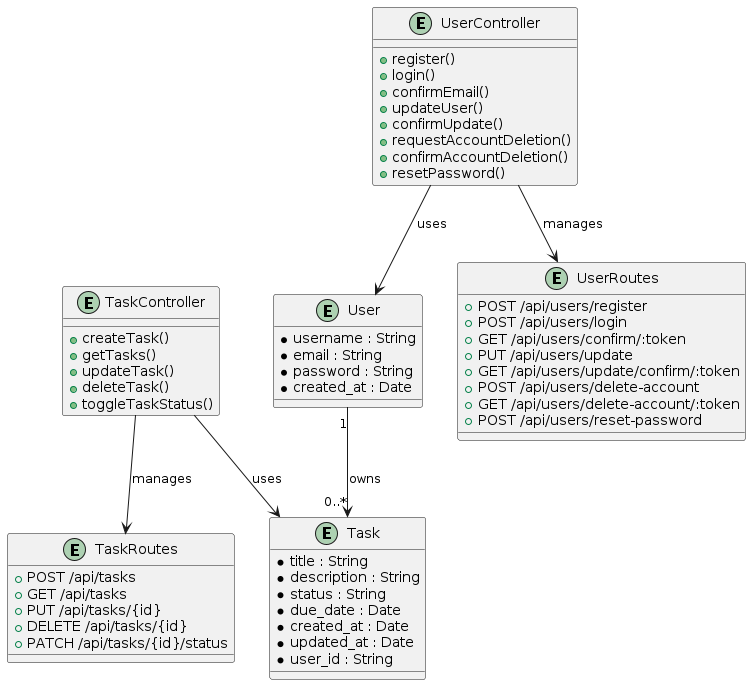

The diagram above was rendered by PlantUML. Its source (embedded in the PNG):
@startuml

entity User {
*username : String
*email : String
*password : String
*created_at : Date
}

entity Task {
*title : String
*description : String
*status : String
*due_date : Date
*created_at : Date
*updated_at : Date
*user_id : String
}

User "1" --> "0..*" Task : owns

entity UserController {
+register()
+login()
+confirmEmail()
+updateUser()
+confirmUpdate()
+requestAccountDeletion()
+confirmAccountDeletion()
+resetPassword()
}

entity TaskController {
+createTask()
+getTasks()
+updateTask()
+deleteTask()
+toggleTaskStatus()
}

entity UserRoutes {
+POST /api/users/register
+POST /api/users/login
+GET /api/users/confirm/:token
+PUT /api/users/update
+GET /api/users/update/confirm/:token
+POST /api/users/delete-account
+GET /api/users/delete-account/:token
+POST /api/users/reset-password
}

entity TaskRoutes {
+POST /api/tasks
+GET /api/tasks
+PUT /api/tasks/{id}
+DELETE /api/tasks/{id}
+PATCH /api/tasks/{id}/status
}

UserController --> UserRoutes : manages
TaskController --> TaskRoutes : manages

UserController --> User : uses
TaskController --> Task : uses

@enduml